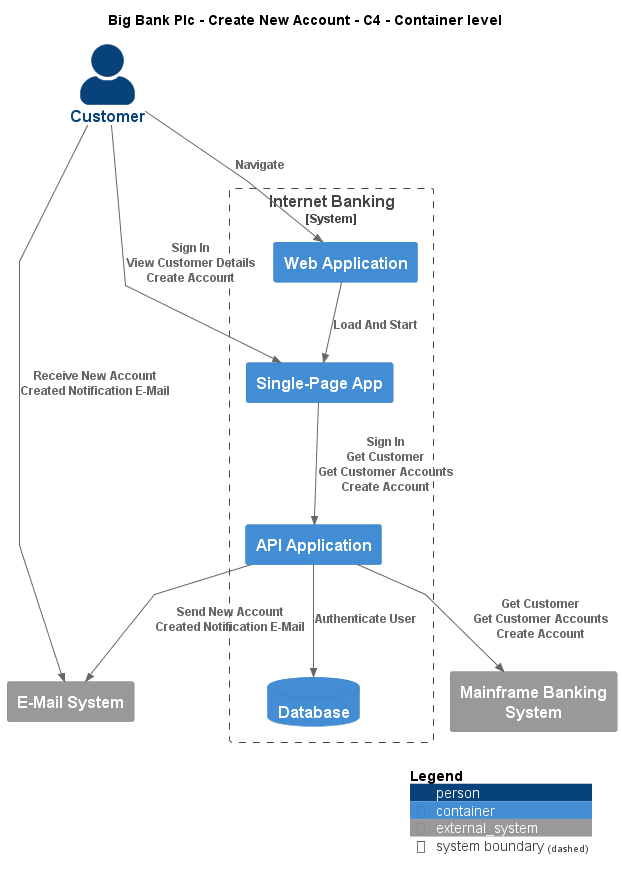

The diagram above was rendered by PlantUML. Its source (embedded in the PNG):
@startuml
!include ..\..\..\.c4s\C4_Container.puml

AddElementTag("c4interflow:lifecycle:new", $bgColor=green, $fontColor=#ffffff, $borderColor=green, $shadowing="False")
AddElementTag("c4interflow:lifecycle:changed", $bgColor=orange, $fontColor=#ffffff, $borderColor=orange, $shadowing="False")
AddElementTag("c4interflow:lifecycle:removed", $bgColor=red, $fontColor=#ffffff, $borderColor=red, $shadowing="False")

AddRelTag("c4interflow:lifecycle:new", $textColor=green, $lineColor=green)
AddRelTag("c4interflow:lifecycle:changed", $textColor=orange, $lineColor=orange)
AddRelTag("c4interflow:lifecycle:removed", $textColor=red, $lineColor=red)

SHOW_PERSON_PORTRAIT()
LAYOUT_TOP_DOWN()

skinparam linetype polyline

title Big Bank Plc - Create New Account - C4 - Container level

Person(BigBankPlc.Actors.Customer, "Customer", "")

System_Boundary(BigBankPlc.SoftwareSystems.InternetBanking, "Internet Banking") {
    Container(BigBankPlc.SoftwareSystems.InternetBanking.Containers.WebApplication, "Web Application", "", "")
    Container(BigBankPlc.SoftwareSystems.InternetBanking.Containers.SinglePageApp, "Single-Page App", "", "")
    Container(BigBankPlc.SoftwareSystems.InternetBanking.Containers.APIApplication, "API Application", "", "")
    ContainerDb(BigBankPlc.SoftwareSystems.InternetBanking.Containers.Database, "Database", "", "")
}
System_Ext(BigBankPlc.SoftwareSystems.MainframeBankingSystem, "Mainframe Banking System", "")
System_Ext(BigBankPlc.SoftwareSystems.EMailSystem, "E-Mail System", "")

Rel(BigBankPlc.Actors.Customer, BigBankPlc.SoftwareSystems.InternetBanking.Containers.WebApplication, "Navigate")
Rel(BigBankPlc.SoftwareSystems.InternetBanking.Containers.WebApplication, BigBankPlc.SoftwareSystems.InternetBanking.Containers.SinglePageApp, "Load And Start")
Rel(BigBankPlc.Actors.Customer, BigBankPlc.SoftwareSystems.InternetBanking.Containers.SinglePageApp, "Sign In\nView Customer Details\nCreate Account")
Rel(BigBankPlc.SoftwareSystems.InternetBanking.Containers.SinglePageApp, BigBankPlc.SoftwareSystems.InternetBanking.Containers.APIApplication, "Sign In\nGet Customer\nGet Customer Accounts\nCreate Account")
Rel(BigBankPlc.SoftwareSystems.InternetBanking.Containers.APIApplication, BigBankPlc.SoftwareSystems.InternetBanking.Containers.Database, "Authenticate User")
Rel(BigBankPlc.SoftwareSystems.InternetBanking.Containers.APIApplication, BigBankPlc.SoftwareSystems.MainframeBankingSystem, "Get Customer\nGet Customer Accounts\nCreate Account")
Rel(BigBankPlc.SoftwareSystems.InternetBanking.Containers.APIApplication, BigBankPlc.SoftwareSystems.EMailSystem, "Send New Account Created Notification E-Mail")
Rel(BigBankPlc.Actors.Customer, BigBankPlc.SoftwareSystems.EMailSystem, "Receive New Account Created Notification E-Mail")


SHOW_LEGEND()
@enduml